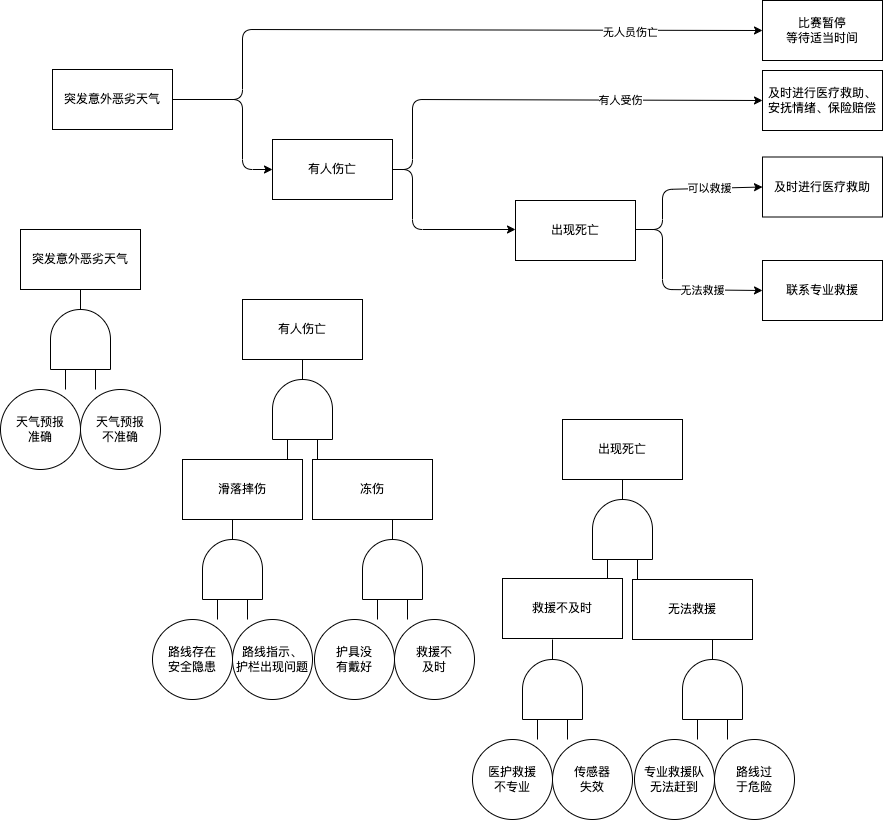

The diagram above was exported from draw.io. Its source (the exported page's mxGraphModel, read from the mxfile embedded in the PNG):
<mxGraphModel dx="1489" dy="647" grid="1" gridSize="10" guides="1" tooltips="1" connect="1" arrows="1" fold="1" page="1" pageScale="1" pageWidth="583" pageHeight="413" math="0" shadow="0">
  <root>
    <mxCell id="0" />
    <mxCell id="1" parent="0" />
    <mxCell id="2" style="edgeStyle=none;html=1;exitX=1;exitY=0.5;exitDx=0;exitDy=0;entryX=0;entryY=0.5;entryDx=0;entryDy=0;" edge="1" parent="1" source="4" target="5">
      <mxGeometry relative="1" as="geometry">
        <Array as="points">
          <mxPoint x="190" y="150" />
          <mxPoint x="190" y="80" />
        </Array>
      </mxGeometry>
    </mxCell>
    <mxCell id="3" value="无人员伤亡" style="edgeLabel;html=1;align=center;verticalAlign=middle;resizable=0;points=[];" vertex="1" connectable="0" parent="2">
      <mxGeometry x="0.6" y="-2" relative="1" as="geometry">
        <mxPoint as="offset" />
      </mxGeometry>
    </mxCell>
    <mxCell id="4" value="突发意外恶劣天气" style="rounded=0;whiteSpace=wrap;html=1;" vertex="1" parent="1">
      <mxGeometry y="120" width="120" height="60" as="geometry" />
    </mxCell>
    <mxCell id="5" value="比赛暂停&lt;br&gt;等待适当时间" style="whiteSpace=wrap;html=1;rounded=0;" vertex="1" parent="1">
      <mxGeometry x="710" y="51" width="120" height="60" as="geometry" />
    </mxCell>
    <mxCell id="6" style="edgeStyle=none;html=1;exitX=1;exitY=0.5;exitDx=0;exitDy=0;entryX=0;entryY=0.5;entryDx=0;entryDy=0;" edge="1" parent="1" source="4" target="21">
      <mxGeometry relative="1" as="geometry">
        <mxPoint x="170" y="160" as="sourcePoint" />
        <mxPoint x="260" y="220" as="targetPoint" />
        <Array as="points">
          <mxPoint x="190" y="150" />
          <mxPoint x="190" y="220" />
        </Array>
      </mxGeometry>
    </mxCell>
    <mxCell id="7" style="edgeStyle=none;html=1;entryX=0;entryY=0.5;entryDx=0;entryDy=0;" edge="1" parent="1" target="10">
      <mxGeometry relative="1" as="geometry">
        <mxPoint x="320" y="220" as="sourcePoint" />
        <mxPoint x="480" y="150" as="targetPoint" />
        <Array as="points">
          <mxPoint x="360" y="220" />
          <mxPoint x="360" y="150" />
        </Array>
      </mxGeometry>
    </mxCell>
    <mxCell id="8" value="有人受伤" style="edgeLabel;html=1;align=center;verticalAlign=middle;resizable=0;points=[];" vertex="1" connectable="0" parent="7">
      <mxGeometry x="0.6" y="-2" relative="1" as="geometry">
        <mxPoint x="-50" y="-2" as="offset" />
      </mxGeometry>
    </mxCell>
    <mxCell id="9" style="edgeStyle=none;html=1;entryX=0;entryY=0.5;entryDx=0;entryDy=0;startArrow=none;" edge="1" parent="1" source="21">
      <mxGeometry relative="1" as="geometry">
        <mxPoint x="320" y="220" as="sourcePoint" />
        <mxPoint x="463" y="280" as="targetPoint" />
        <Array as="points">
          <mxPoint x="360" y="220" />
          <mxPoint x="360" y="280" />
        </Array>
      </mxGeometry>
    </mxCell>
    <mxCell id="10" value="及时进行医疗救助、&lt;br&gt;安抚情绪、保险赔偿" style="whiteSpace=wrap;html=1;rounded=0;" vertex="1" parent="1">
      <mxGeometry x="710" y="121" width="120" height="60" as="geometry" />
    </mxCell>
    <mxCell id="11" value="联系专业救援" style="whiteSpace=wrap;html=1;rounded=0;" vertex="1" parent="1">
      <mxGeometry x="710" y="311" width="120" height="60" as="geometry" />
    </mxCell>
    <mxCell id="12" value="及时进行医疗救助" style="whiteSpace=wrap;html=1;rounded=0;" vertex="1" parent="1">
      <mxGeometry x="710" y="207.5" width="120" height="60" as="geometry" />
    </mxCell>
    <mxCell id="13" value="" style="edgeStyle=none;html=1;" edge="1" parent="1" source="14">
      <mxGeometry relative="1" as="geometry">
        <mxPoint x="28" y="340" as="targetPoint" />
      </mxGeometry>
    </mxCell>
    <mxCell id="14" value="" style="verticalLabelPosition=bottom;shadow=0;dashed=0;align=center;html=1;verticalAlign=top;shape=mxgraph.electrical.logic_gates.logic_gate;operation=and;rotation=-90;" vertex="1" parent="1">
      <mxGeometry x="-22" y="360" width="100" height="60" as="geometry" />
    </mxCell>
    <mxCell id="15" style="edgeStyle=none;html=1;entryX=0;entryY=0.5;entryDx=0;entryDy=0;exitX=1;exitY=0.5;exitDx=0;exitDy=0;" edge="1" parent="1" target="12">
      <mxGeometry relative="1" as="geometry">
        <mxPoint x="583" y="280" as="sourcePoint" />
        <mxPoint x="670" y="236.5" as="targetPoint" />
        <Array as="points">
          <mxPoint x="610" y="280" />
          <mxPoint x="610" y="240" />
        </Array>
      </mxGeometry>
    </mxCell>
    <mxCell id="16" value="可以救援" style="edgeLabel;html=1;align=center;verticalAlign=middle;resizable=0;points=[];" vertex="1" connectable="0" parent="15">
      <mxGeometry x="0.6" y="-2" relative="1" as="geometry">
        <mxPoint x="-21" y="-2" as="offset" />
      </mxGeometry>
    </mxCell>
    <mxCell id="18" style="edgeStyle=none;html=1;entryX=0;entryY=0.5;entryDx=0;entryDy=0;exitX=1;exitY=0.5;exitDx=0;exitDy=0;" edge="1" parent="1" target="11">
      <mxGeometry relative="1" as="geometry">
        <mxPoint x="583" y="280" as="sourcePoint" />
        <mxPoint x="560" y="340" as="targetPoint" />
        <Array as="points">
          <mxPoint x="610" y="280" />
          <mxPoint x="610" y="340" />
        </Array>
      </mxGeometry>
    </mxCell>
    <mxCell id="19" value="无法救援" style="edgeLabel;html=1;align=center;verticalAlign=middle;resizable=0;points=[];" vertex="1" connectable="0" parent="18">
      <mxGeometry x="0.2375" y="-4" relative="1" as="geometry">
        <mxPoint x="11" y="-4" as="offset" />
      </mxGeometry>
    </mxCell>
    <mxCell id="20" value="" style="edgeStyle=none;html=1;entryX=0;entryY=0.5;entryDx=0;entryDy=0;endArrow=none;" edge="1" parent="1" target="21">
      <mxGeometry relative="1" as="geometry">
        <mxPoint x="320" y="220" as="sourcePoint" />
        <mxPoint x="380" y="280" as="targetPoint" />
        <Array as="points" />
      </mxGeometry>
    </mxCell>
    <mxCell id="21" value="有人伤亡" style="rounded=0;whiteSpace=wrap;html=1;" vertex="1" parent="1">
      <mxGeometry x="220" y="190" width="120" height="60" as="geometry" />
    </mxCell>
    <mxCell id="22" value="突发意外恶劣天气" style="rounded=0;whiteSpace=wrap;html=1;" vertex="1" parent="1">
      <mxGeometry x="-32" y="280" width="120" height="60" as="geometry" />
    </mxCell>
    <mxCell id="23" value="天气预报&lt;br&gt;准确" style="ellipse;whiteSpace=wrap;html=1;" vertex="1" parent="1">
      <mxGeometry x="-52" y="440" width="80" height="80" as="geometry" />
    </mxCell>
    <mxCell id="24" value="天气预报&lt;br&gt;不准确" style="ellipse;whiteSpace=wrap;html=1;" vertex="1" parent="1">
      <mxGeometry x="28" y="440" width="80" height="80" as="geometry" />
    </mxCell>
    <mxCell id="25" value="" style="edgeStyle=none;html=1;" edge="1" parent="1" source="26">
      <mxGeometry relative="1" as="geometry">
        <mxPoint x="250" y="410" as="targetPoint" />
      </mxGeometry>
    </mxCell>
    <mxCell id="26" value="" style="verticalLabelPosition=bottom;shadow=0;dashed=0;align=center;html=1;verticalAlign=top;shape=mxgraph.electrical.logic_gates.logic_gate;operation=and;rotation=-90;" vertex="1" parent="1">
      <mxGeometry x="200" y="430" width="100" height="60" as="geometry" />
    </mxCell>
    <mxCell id="27" value="有人伤亡" style="rounded=0;whiteSpace=wrap;html=1;" vertex="1" parent="1">
      <mxGeometry x="190" y="350" width="120" height="60" as="geometry" />
    </mxCell>
    <mxCell id="28" value="滑落摔伤" style="rounded=0;whiteSpace=wrap;html=1;" vertex="1" parent="1">
      <mxGeometry x="130" y="510" width="120" height="60" as="geometry" />
    </mxCell>
    <mxCell id="29" value="冻伤" style="rounded=0;whiteSpace=wrap;html=1;" vertex="1" parent="1">
      <mxGeometry x="260" y="510" width="120" height="60" as="geometry" />
    </mxCell>
    <mxCell id="30" value="" style="verticalLabelPosition=bottom;shadow=0;dashed=0;align=center;html=1;verticalAlign=top;shape=mxgraph.electrical.logic_gates.logic_gate;operation=and;rotation=-90;" vertex="1" parent="1">
      <mxGeometry x="130" y="590" width="100" height="60" as="geometry" />
    </mxCell>
    <mxCell id="31" value="路线存在&lt;br&gt;安全隐患" style="ellipse;whiteSpace=wrap;html=1;" vertex="1" parent="1">
      <mxGeometry x="100" y="670" width="80" height="80" as="geometry" />
    </mxCell>
    <mxCell id="32" value="路线指示、&lt;br&gt;护栏出现问题" style="ellipse;whiteSpace=wrap;html=1;" vertex="1" parent="1">
      <mxGeometry x="180" y="670" width="80" height="80" as="geometry" />
    </mxCell>
    <mxCell id="33" value="" style="verticalLabelPosition=bottom;shadow=0;dashed=0;align=center;html=1;verticalAlign=top;shape=mxgraph.electrical.logic_gates.logic_gate;operation=and;rotation=-90;" vertex="1" parent="1">
      <mxGeometry x="290" y="590" width="100" height="60" as="geometry" />
    </mxCell>
    <mxCell id="34" value="护具没&lt;br&gt;有戴好" style="ellipse;whiteSpace=wrap;html=1;" vertex="1" parent="1">
      <mxGeometry x="262" y="670" width="80" height="80" as="geometry" />
    </mxCell>
    <mxCell id="35" value="救援不&lt;br&gt;及时" style="ellipse;whiteSpace=wrap;html=1;" vertex="1" parent="1">
      <mxGeometry x="342" y="670" width="80" height="80" as="geometry" />
    </mxCell>
    <mxCell id="36" value="" style="edgeStyle=none;html=1;" edge="1" parent="1" source="37">
      <mxGeometry relative="1" as="geometry">
        <mxPoint x="570" y="530" as="targetPoint" />
      </mxGeometry>
    </mxCell>
    <mxCell id="37" value="" style="verticalLabelPosition=bottom;shadow=0;dashed=0;align=center;html=1;verticalAlign=top;shape=mxgraph.electrical.logic_gates.logic_gate;operation=and;rotation=-90;" vertex="1" parent="1">
      <mxGeometry x="520" y="550" width="100" height="60" as="geometry" />
    </mxCell>
    <mxCell id="38" value="出现死亡" style="rounded=0;whiteSpace=wrap;html=1;" vertex="1" parent="1">
      <mxGeometry x="510" y="470" width="120" height="60" as="geometry" />
    </mxCell>
    <mxCell id="39" value="救援不及时" style="rounded=0;whiteSpace=wrap;html=1;" vertex="1" parent="1">
      <mxGeometry x="450" y="629" width="120" height="60" as="geometry" />
    </mxCell>
    <mxCell id="40" value="无法救援" style="rounded=0;whiteSpace=wrap;html=1;" vertex="1" parent="1">
      <mxGeometry x="580" y="630" width="120" height="60" as="geometry" />
    </mxCell>
    <mxCell id="41" value="" style="verticalLabelPosition=bottom;shadow=0;dashed=0;align=center;html=1;verticalAlign=top;shape=mxgraph.electrical.logic_gates.logic_gate;operation=and;rotation=-90;" vertex="1" parent="1">
      <mxGeometry x="450" y="710" width="100" height="60" as="geometry" />
    </mxCell>
    <mxCell id="42" value="医护救援&lt;br&gt;不专业" style="ellipse;whiteSpace=wrap;html=1;" vertex="1" parent="1">
      <mxGeometry x="420" y="790" width="80" height="80" as="geometry" />
    </mxCell>
    <mxCell id="43" value="" style="verticalLabelPosition=bottom;shadow=0;dashed=0;align=center;html=1;verticalAlign=top;shape=mxgraph.electrical.logic_gates.logic_gate;operation=and;rotation=-90;" vertex="1" parent="1">
      <mxGeometry x="610" y="710" width="100" height="60" as="geometry" />
    </mxCell>
    <mxCell id="44" value="专业救援队&lt;br&gt;无法赶到" style="ellipse;whiteSpace=wrap;html=1;" vertex="1" parent="1">
      <mxGeometry x="582" y="790" width="80" height="80" as="geometry" />
    </mxCell>
    <mxCell id="45" value="路线过&lt;br&gt;于危险" style="ellipse;whiteSpace=wrap;html=1;" vertex="1" parent="1">
      <mxGeometry x="662" y="790" width="80" height="80" as="geometry" />
    </mxCell>
    <mxCell id="46" value="传感器&lt;br&gt;失效" style="ellipse;whiteSpace=wrap;html=1;" vertex="1" parent="1">
      <mxGeometry x="500" y="790" width="80" height="80" as="geometry" />
    </mxCell>
    <mxCell id="47" value="出现死亡" style="rounded=0;whiteSpace=wrap;html=1;" vertex="1" parent="1">
      <mxGeometry x="463" y="251" width="120" height="60" as="geometry" />
    </mxCell>
  </root>
</mxGraphModel>